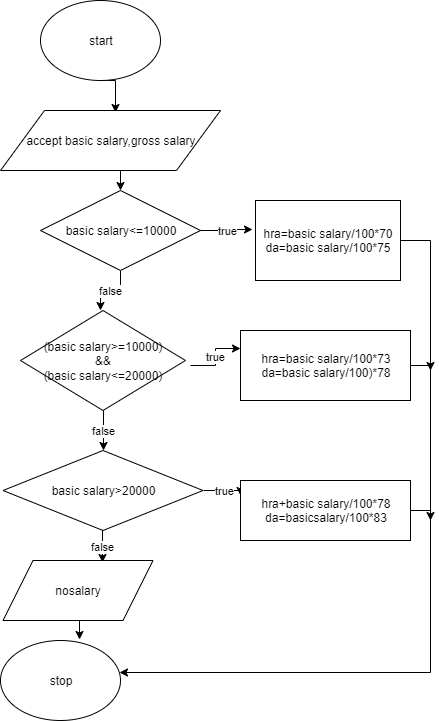

The diagram above was exported from draw.io. Its source (the exported page's mxGraphModel, read from the mxfile embedded in the PNG):
<mxGraphModel dx="854" dy="224" grid="1" gridSize="10" guides="1" tooltips="1" connect="1" arrows="1" fold="1" page="1" pageScale="1" pageWidth="850" pageHeight="1100" math="0" shadow="0">
  <root>
    <mxCell id="SjKuSs1FxN3fF7jm2zKp-0" />
    <mxCell id="SjKuSs1FxN3fF7jm2zKp-1" parent="SjKuSs1FxN3fF7jm2zKp-0" />
    <mxCell id="SjKuSs1FxN3fF7jm2zKp-5" style="edgeStyle=orthogonalEdgeStyle;rounded=0;orthogonalLoop=1;jettySize=auto;html=1;exitX=0.5;exitY=1;exitDx=0;exitDy=0;entryX=0.658;entryY=0.033;entryDx=0;entryDy=0;entryPerimeter=0;" edge="1" parent="SjKuSs1FxN3fF7jm2zKp-1" source="SjKuSs1FxN3fF7jm2zKp-2">
      <mxGeometry relative="1" as="geometry">
        <mxPoint x="445" y="132" as="targetPoint" />
      </mxGeometry>
    </mxCell>
    <mxCell id="SjKuSs1FxN3fF7jm2zKp-2" value="start" style="ellipse;whiteSpace=wrap;html=1;" vertex="1" parent="SjKuSs1FxN3fF7jm2zKp-1">
      <mxGeometry x="370" y="20" width="120" height="80" as="geometry" />
    </mxCell>
    <mxCell id="SjKuSs1FxN3fF7jm2zKp-3" style="edgeStyle=orthogonalEdgeStyle;rounded=0;orthogonalLoop=1;jettySize=auto;html=1;exitX=0.5;exitY=1;exitDx=0;exitDy=0;" edge="1" parent="SjKuSs1FxN3fF7jm2zKp-1" source="SjKuSs1FxN3fF7jm2zKp-2" target="SjKuSs1FxN3fF7jm2zKp-2">
      <mxGeometry relative="1" as="geometry" />
    </mxCell>
    <mxCell id="SjKuSs1FxN3fF7jm2zKp-12" style="edgeStyle=orthogonalEdgeStyle;rounded=0;orthogonalLoop=1;jettySize=auto;html=1;exitX=0.5;exitY=1;exitDx=0;exitDy=0;entryX=0.5;entryY=0;entryDx=0;entryDy=0;" edge="1" parent="SjKuSs1FxN3fF7jm2zKp-1" source="SjKuSs1FxN3fF7jm2zKp-7" target="SjKuSs1FxN3fF7jm2zKp-11">
      <mxGeometry relative="1" as="geometry" />
    </mxCell>
    <mxCell id="SjKuSs1FxN3fF7jm2zKp-7" value="accept basic salary,gross salary" style="shape=parallelogram;perimeter=parallelogramPerimeter;whiteSpace=wrap;html=1;" vertex="1" parent="SjKuSs1FxN3fF7jm2zKp-1">
      <mxGeometry x="330" y="130" width="220" height="60" as="geometry" />
    </mxCell>
    <mxCell id="SjKuSs1FxN3fF7jm2zKp-14" value="true" style="edgeStyle=orthogonalEdgeStyle;rounded=0;orthogonalLoop=1;jettySize=auto;html=1;exitX=1;exitY=0.5;exitDx=0;exitDy=0;entryX=-0.021;entryY=0.363;entryDx=0;entryDy=0;entryPerimeter=0;" edge="1" parent="SjKuSs1FxN3fF7jm2zKp-1" source="SjKuSs1FxN3fF7jm2zKp-11" target="SjKuSs1FxN3fF7jm2zKp-13">
      <mxGeometry relative="1" as="geometry" />
    </mxCell>
    <mxCell id="SjKuSs1FxN3fF7jm2zKp-16" value="false" style="edgeStyle=orthogonalEdgeStyle;rounded=0;orthogonalLoop=1;jettySize=auto;html=1;exitX=0.5;exitY=1;exitDx=0;exitDy=0;entryX=0.5;entryY=0;entryDx=0;entryDy=0;" edge="1" parent="SjKuSs1FxN3fF7jm2zKp-1" source="SjKuSs1FxN3fF7jm2zKp-11">
      <mxGeometry relative="1" as="geometry">
        <mxPoint x="430" y="330" as="targetPoint" />
      </mxGeometry>
    </mxCell>
    <mxCell id="SjKuSs1FxN3fF7jm2zKp-11" value="basic salary&amp;lt;=10000" style="rhombus;whiteSpace=wrap;html=1;" vertex="1" parent="SjKuSs1FxN3fF7jm2zKp-1">
      <mxGeometry x="370" y="210" width="160" height="80" as="geometry" />
    </mxCell>
    <mxCell id="SjKuSs1FxN3fF7jm2zKp-35" style="edgeStyle=orthogonalEdgeStyle;rounded=0;orthogonalLoop=1;jettySize=auto;html=1;exitX=1;exitY=0.5;exitDx=0;exitDy=0;" edge="1" parent="SjKuSs1FxN3fF7jm2zKp-1" source="SjKuSs1FxN3fF7jm2zKp-13">
      <mxGeometry relative="1" as="geometry">
        <mxPoint x="760" y="390" as="targetPoint" />
      </mxGeometry>
    </mxCell>
    <mxCell id="SjKuSs1FxN3fF7jm2zKp-13" value="hra=basic salary/100*70&lt;br&gt;da=basic salary/100*75" style="rounded=0;whiteSpace=wrap;html=1;" vertex="1" parent="SjKuSs1FxN3fF7jm2zKp-1">
      <mxGeometry x="585" y="220" width="145" height="80" as="geometry" />
    </mxCell>
    <mxCell id="SjKuSs1FxN3fF7jm2zKp-19" value="true" style="edgeStyle=orthogonalEdgeStyle;rounded=0;orthogonalLoop=1;jettySize=auto;html=1;exitX=1;exitY=0.5;exitDx=0;exitDy=0;entryX=0;entryY=0.25;entryDx=0;entryDy=0;" edge="1" parent="SjKuSs1FxN3fF7jm2zKp-1" target="SjKuSs1FxN3fF7jm2zKp-17">
      <mxGeometry relative="1" as="geometry">
        <mxPoint x="520" y="385" as="sourcePoint" />
      </mxGeometry>
    </mxCell>
    <mxCell id="SjKuSs1FxN3fF7jm2zKp-34" style="edgeStyle=orthogonalEdgeStyle;rounded=0;orthogonalLoop=1;jettySize=auto;html=1;exitX=1;exitY=0.5;exitDx=0;exitDy=0;" edge="1" parent="SjKuSs1FxN3fF7jm2zKp-1" source="SjKuSs1FxN3fF7jm2zKp-17">
      <mxGeometry relative="1" as="geometry">
        <mxPoint x="760" y="540" as="targetPoint" />
      </mxGeometry>
    </mxCell>
    <mxCell id="SjKuSs1FxN3fF7jm2zKp-17" value="hra=basic salary/100*73&lt;br&gt;da=basic salary/100)*78" style="rounded=0;whiteSpace=wrap;html=1;" vertex="1" parent="SjKuSs1FxN3fF7jm2zKp-1">
      <mxGeometry x="570" y="350" width="170" height="70" as="geometry" />
    </mxCell>
    <mxCell id="SjKuSs1FxN3fF7jm2zKp-23" value="false" style="edgeStyle=orthogonalEdgeStyle;rounded=0;orthogonalLoop=1;jettySize=auto;html=1;exitX=0.5;exitY=1;exitDx=0;exitDy=0;entryX=0.5;entryY=0;entryDx=0;entryDy=0;" edge="1" parent="SjKuSs1FxN3fF7jm2zKp-1" source="SjKuSs1FxN3fF7jm2zKp-20" target="SjKuSs1FxN3fF7jm2zKp-22">
      <mxGeometry relative="1" as="geometry" />
    </mxCell>
    <mxCell id="SjKuSs1FxN3fF7jm2zKp-20" value="(basic salary&amp;gt;=10000)&lt;br&gt;&amp;amp;&amp;amp;&lt;br&gt;(basic salary&amp;lt;=20000)" style="rhombus;whiteSpace=wrap;html=1;" vertex="1" parent="SjKuSs1FxN3fF7jm2zKp-1">
      <mxGeometry x="350" y="330" width="165" height="100" as="geometry" />
    </mxCell>
    <mxCell id="SjKuSs1FxN3fF7jm2zKp-26" value="true" style="edgeStyle=orthogonalEdgeStyle;rounded=0;orthogonalLoop=1;jettySize=auto;html=1;exitX=1;exitY=0.5;exitDx=0;exitDy=0;entryX=0;entryY=0.25;entryDx=0;entryDy=0;" edge="1" parent="SjKuSs1FxN3fF7jm2zKp-1" source="SjKuSs1FxN3fF7jm2zKp-22" target="SjKuSs1FxN3fF7jm2zKp-24">
      <mxGeometry relative="1" as="geometry" />
    </mxCell>
    <mxCell id="SjKuSs1FxN3fF7jm2zKp-28" value="false" style="edgeStyle=orthogonalEdgeStyle;rounded=0;orthogonalLoop=1;jettySize=auto;html=1;exitX=0.5;exitY=1;exitDx=0;exitDy=0;entryX=0.66;entryY=0.033;entryDx=0;entryDy=0;entryPerimeter=0;" edge="1" parent="SjKuSs1FxN3fF7jm2zKp-1" source="SjKuSs1FxN3fF7jm2zKp-22" target="SjKuSs1FxN3fF7jm2zKp-27">
      <mxGeometry relative="1" as="geometry" />
    </mxCell>
    <mxCell id="SjKuSs1FxN3fF7jm2zKp-22" value="basic salary&amp;gt;20000" style="rhombus;whiteSpace=wrap;html=1;" vertex="1" parent="SjKuSs1FxN3fF7jm2zKp-1">
      <mxGeometry x="332.5" y="470" width="200" height="80" as="geometry" />
    </mxCell>
    <mxCell id="SjKuSs1FxN3fF7jm2zKp-33" style="edgeStyle=orthogonalEdgeStyle;rounded=0;orthogonalLoop=1;jettySize=auto;html=1;exitX=1;exitY=0.5;exitDx=0;exitDy=0;entryX=0.992;entryY=0.4;entryDx=0;entryDy=0;entryPerimeter=0;" edge="1" parent="SjKuSs1FxN3fF7jm2zKp-1" source="SjKuSs1FxN3fF7jm2zKp-24" target="SjKuSs1FxN3fF7jm2zKp-29">
      <mxGeometry relative="1" as="geometry" />
    </mxCell>
    <mxCell id="SjKuSs1FxN3fF7jm2zKp-24" value="hra+basic salary/100*78&lt;br&gt;da=basicsalary/100*83" style="rounded=0;whiteSpace=wrap;html=1;" vertex="1" parent="SjKuSs1FxN3fF7jm2zKp-1">
      <mxGeometry x="570" y="500" width="170" height="60" as="geometry" />
    </mxCell>
    <mxCell id="SjKuSs1FxN3fF7jm2zKp-32" style="edgeStyle=orthogonalEdgeStyle;rounded=0;orthogonalLoop=1;jettySize=auto;html=1;exitX=0.5;exitY=1;exitDx=0;exitDy=0;entryX=0.658;entryY=-0.012;entryDx=0;entryDy=0;entryPerimeter=0;" edge="1" parent="SjKuSs1FxN3fF7jm2zKp-1" source="SjKuSs1FxN3fF7jm2zKp-27" target="SjKuSs1FxN3fF7jm2zKp-29">
      <mxGeometry relative="1" as="geometry" />
    </mxCell>
    <mxCell id="SjKuSs1FxN3fF7jm2zKp-27" value="nosalary" style="shape=parallelogram;perimeter=parallelogramPerimeter;whiteSpace=wrap;html=1;" vertex="1" parent="SjKuSs1FxN3fF7jm2zKp-1">
      <mxGeometry x="332.5" y="580" width="150" height="60" as="geometry" />
    </mxCell>
    <mxCell id="SjKuSs1FxN3fF7jm2zKp-29" value="stop" style="ellipse;whiteSpace=wrap;html=1;" vertex="1" parent="SjKuSs1FxN3fF7jm2zKp-1">
      <mxGeometry x="330" y="660" width="120" height="80" as="geometry" />
    </mxCell>
  </root>
</mxGraphModel>